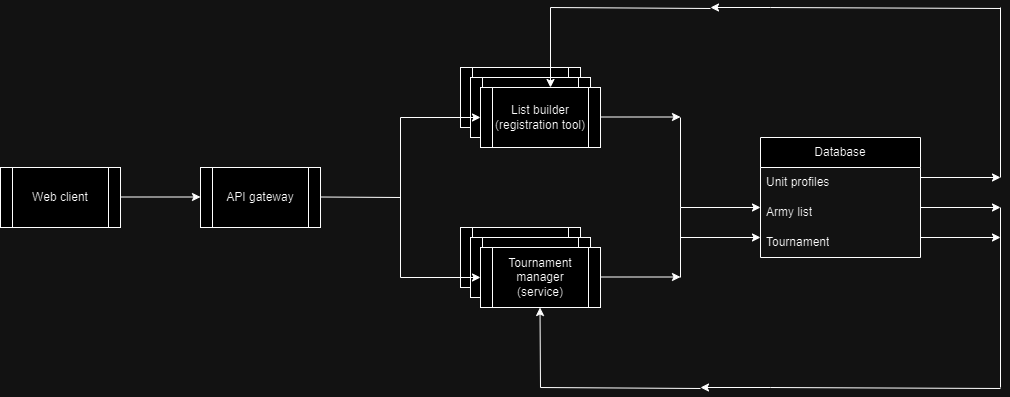

The diagram above was exported from draw.io. Its source (the exported page's mxGraphModel, read from the mxfile embedded in the PNG):
<mxGraphModel dx="973" dy="775" grid="1" gridSize="10" guides="1" tooltips="1" connect="1" arrows="1" fold="1" page="1" pageScale="1" pageWidth="850" pageHeight="1100" math="0" shadow="0">
  <root>
    <mxCell id="0" />
    <mxCell id="1" parent="0" />
    <mxCell id="IBCsO-nUGWP5DAGvni3R-49" value="List builder" style="shape=process;whiteSpace=wrap;html=1;backgroundOutline=1;" parent="1" vertex="1">
      <mxGeometry x="540" y="190" width="120" height="60" as="geometry" />
    </mxCell>
    <mxCell id="IBCsO-nUGWP5DAGvni3R-48" value="List builder" style="shape=process;whiteSpace=wrap;html=1;backgroundOutline=1;" parent="1" vertex="1">
      <mxGeometry x="550" y="200" width="120" height="60" as="geometry" />
    </mxCell>
    <mxCell id="IBCsO-nUGWP5DAGvni3R-17" value="Tournament manager" style="shape=process;whiteSpace=wrap;html=1;backgroundOutline=1;" parent="1" vertex="1">
      <mxGeometry x="540" y="350" width="120" height="60" as="geometry" />
    </mxCell>
    <mxCell id="IBCsO-nUGWP5DAGvni3R-1" value="Web client&lt;br&gt;" style="shape=process;whiteSpace=wrap;html=1;backgroundOutline=1;" parent="1" vertex="1">
      <mxGeometry x="80" y="290" width="120" height="60" as="geometry" />
    </mxCell>
    <mxCell id="IBCsO-nUGWP5DAGvni3R-2" value="API gateway" style="shape=process;whiteSpace=wrap;html=1;backgroundOutline=1;" parent="1" vertex="1">
      <mxGeometry x="280" y="290" width="120" height="60" as="geometry" />
    </mxCell>
    <mxCell id="IBCsO-nUGWP5DAGvni3R-3" value="Database" style="swimlane;fontStyle=0;childLayout=stackLayout;horizontal=1;startSize=30;horizontalStack=0;resizeParent=1;resizeParentMax=0;resizeLast=0;collapsible=1;marginBottom=0;whiteSpace=wrap;html=1;" parent="1" vertex="1">
      <mxGeometry x="840" y="260" width="160" height="120" as="geometry" />
    </mxCell>
    <mxCell id="IBCsO-nUGWP5DAGvni3R-4" value="Unit profiles" style="text;strokeColor=none;fillColor=none;align=left;verticalAlign=middle;spacingLeft=4;spacingRight=4;overflow=hidden;points=[[0,0.5],[1,0.5]];portConstraint=eastwest;rotatable=0;whiteSpace=wrap;html=1;" parent="IBCsO-nUGWP5DAGvni3R-3" vertex="1">
      <mxGeometry y="30" width="160" height="30" as="geometry" />
    </mxCell>
    <mxCell id="IBCsO-nUGWP5DAGvni3R-5" value="Army list" style="text;strokeColor=none;fillColor=none;align=left;verticalAlign=middle;spacingLeft=4;spacingRight=4;overflow=hidden;points=[[0,0.5],[1,0.5]];portConstraint=eastwest;rotatable=0;whiteSpace=wrap;html=1;" parent="IBCsO-nUGWP5DAGvni3R-3" vertex="1">
      <mxGeometry y="60" width="160" height="30" as="geometry" />
    </mxCell>
    <mxCell id="IBCsO-nUGWP5DAGvni3R-6" value="Tournament" style="text;strokeColor=none;fillColor=none;align=left;verticalAlign=middle;spacingLeft=4;spacingRight=4;overflow=hidden;points=[[0,0.5],[1,0.5]];portConstraint=eastwest;rotatable=0;whiteSpace=wrap;html=1;" parent="IBCsO-nUGWP5DAGvni3R-3" vertex="1">
      <mxGeometry y="90" width="160" height="30" as="geometry" />
    </mxCell>
    <mxCell id="IBCsO-nUGWP5DAGvni3R-7" value="" style="endArrow=none;html=1;rounded=0;" parent="1" edge="1">
      <mxGeometry width="50" height="50" relative="1" as="geometry">
        <mxPoint x="400" y="319.5" as="sourcePoint" />
        <mxPoint x="480" y="320" as="targetPoint" />
      </mxGeometry>
    </mxCell>
    <mxCell id="IBCsO-nUGWP5DAGvni3R-9" value="" style="endArrow=classic;html=1;rounded=0;" parent="1" edge="1">
      <mxGeometry width="50" height="50" relative="1" as="geometry">
        <mxPoint x="200" y="319.5" as="sourcePoint" />
        <mxPoint x="280" y="319.5" as="targetPoint" />
      </mxGeometry>
    </mxCell>
    <mxCell id="IBCsO-nUGWP5DAGvni3R-10" value="" style="endArrow=none;html=1;rounded=0;" parent="1" edge="1">
      <mxGeometry width="50" height="50" relative="1" as="geometry">
        <mxPoint x="480" y="400" as="sourcePoint" />
        <mxPoint x="480" y="240" as="targetPoint" />
      </mxGeometry>
    </mxCell>
    <mxCell id="IBCsO-nUGWP5DAGvni3R-11" value="List builder&lt;br&gt;(registration tool)" style="shape=process;whiteSpace=wrap;html=1;backgroundOutline=1;" parent="1" vertex="1">
      <mxGeometry x="560" y="210" width="120" height="60" as="geometry" />
    </mxCell>
    <mxCell id="IBCsO-nUGWP5DAGvni3R-12" value="" style="endArrow=classic;html=1;rounded=0;" parent="1" edge="1">
      <mxGeometry width="50" height="50" relative="1" as="geometry">
        <mxPoint x="480" y="240" as="sourcePoint" />
        <mxPoint x="560" y="240" as="targetPoint" />
      </mxGeometry>
    </mxCell>
    <mxCell id="IBCsO-nUGWP5DAGvni3R-15" value="Tournament manager" style="shape=process;whiteSpace=wrap;html=1;backgroundOutline=1;" parent="1" vertex="1">
      <mxGeometry x="550" y="360" width="120" height="60" as="geometry" />
    </mxCell>
    <mxCell id="IBCsO-nUGWP5DAGvni3R-13" value="" style="endArrow=classic;html=1;rounded=0;" parent="1" edge="1">
      <mxGeometry width="50" height="50" relative="1" as="geometry">
        <mxPoint x="480" y="400" as="sourcePoint" />
        <mxPoint x="560" y="400" as="targetPoint" />
      </mxGeometry>
    </mxCell>
    <mxCell id="IBCsO-nUGWP5DAGvni3R-14" value="Tournament manager&lt;br&gt;(service)" style="shape=process;whiteSpace=wrap;html=1;backgroundOutline=1;" parent="1" vertex="1">
      <mxGeometry x="560" y="370" width="120" height="60" as="geometry" />
    </mxCell>
    <mxCell id="IBCsO-nUGWP5DAGvni3R-25" value="" style="endArrow=classic;html=1;rounded=0;" parent="1" edge="1">
      <mxGeometry width="50" height="50" relative="1" as="geometry">
        <mxPoint x="760" y="360" as="sourcePoint" />
        <mxPoint x="840" y="360" as="targetPoint" />
      </mxGeometry>
    </mxCell>
    <mxCell id="IBCsO-nUGWP5DAGvni3R-27" value="" style="endArrow=classic;html=1;rounded=0;" parent="1" edge="1">
      <mxGeometry width="50" height="50" relative="1" as="geometry">
        <mxPoint x="760" y="330" as="sourcePoint" />
        <mxPoint x="840" y="330" as="targetPoint" />
      </mxGeometry>
    </mxCell>
    <mxCell id="IBCsO-nUGWP5DAGvni3R-28" value="" style="endArrow=none;html=1;rounded=0;" parent="1" edge="1">
      <mxGeometry width="50" height="50" relative="1" as="geometry">
        <mxPoint x="760" y="330" as="sourcePoint" />
        <mxPoint x="760" y="240" as="targetPoint" />
      </mxGeometry>
    </mxCell>
    <mxCell id="IBCsO-nUGWP5DAGvni3R-29" value="" style="endArrow=classic;html=1;rounded=0;" parent="1" edge="1">
      <mxGeometry width="50" height="50" relative="1" as="geometry">
        <mxPoint x="680" y="239.5" as="sourcePoint" />
        <mxPoint x="760" y="239.5" as="targetPoint" />
      </mxGeometry>
    </mxCell>
    <mxCell id="IBCsO-nUGWP5DAGvni3R-30" value="" style="endArrow=none;html=1;rounded=0;" parent="1" edge="1">
      <mxGeometry width="50" height="50" relative="1" as="geometry">
        <mxPoint x="850" y="130" as="sourcePoint" />
        <mxPoint x="1080" y="131" as="targetPoint" />
      </mxGeometry>
    </mxCell>
    <mxCell id="IBCsO-nUGWP5DAGvni3R-31" value="" style="endArrow=none;html=1;rounded=0;" parent="1" edge="1">
      <mxGeometry width="50" height="50" relative="1" as="geometry">
        <mxPoint x="1080" y="300" as="sourcePoint" />
        <mxPoint x="1080" y="130" as="targetPoint" />
      </mxGeometry>
    </mxCell>
    <mxCell id="IBCsO-nUGWP5DAGvni3R-33" value="" style="endArrow=classic;html=1;rounded=0;" parent="1" edge="1">
      <mxGeometry width="50" height="50" relative="1" as="geometry">
        <mxPoint x="1000" y="300" as="sourcePoint" />
        <mxPoint x="1080" y="300" as="targetPoint" />
      </mxGeometry>
    </mxCell>
    <mxCell id="IBCsO-nUGWP5DAGvni3R-34" value="" style="endArrow=classic;html=1;rounded=0;" parent="1" edge="1">
      <mxGeometry width="50" height="50" relative="1" as="geometry">
        <mxPoint x="850" y="130" as="sourcePoint" />
        <mxPoint x="790" y="130" as="targetPoint" />
      </mxGeometry>
    </mxCell>
    <mxCell id="IBCsO-nUGWP5DAGvni3R-35" value="" style="endArrow=none;html=1;rounded=0;" parent="1" edge="1">
      <mxGeometry width="50" height="50" relative="1" as="geometry">
        <mxPoint x="630" y="130" as="sourcePoint" />
        <mxPoint x="790" y="131" as="targetPoint" />
      </mxGeometry>
    </mxCell>
    <mxCell id="IBCsO-nUGWP5DAGvni3R-36" value="" style="endArrow=classic;html=1;rounded=0;" parent="1" edge="1">
      <mxGeometry width="50" height="50" relative="1" as="geometry">
        <mxPoint x="630" y="130" as="sourcePoint" />
        <mxPoint x="630" y="210" as="targetPoint" />
      </mxGeometry>
    </mxCell>
    <mxCell id="IBCsO-nUGWP5DAGvni3R-37" value="" style="endArrow=classic;html=1;rounded=0;" parent="1" edge="1">
      <mxGeometry width="50" height="50" relative="1" as="geometry">
        <mxPoint x="1000" y="330" as="sourcePoint" />
        <mxPoint x="1080" y="330" as="targetPoint" />
      </mxGeometry>
    </mxCell>
    <mxCell id="IBCsO-nUGWP5DAGvni3R-38" value="" style="endArrow=classic;html=1;rounded=0;" parent="1" edge="1">
      <mxGeometry width="50" height="50" relative="1" as="geometry">
        <mxPoint x="1000" y="360" as="sourcePoint" />
        <mxPoint x="1080" y="360" as="targetPoint" />
      </mxGeometry>
    </mxCell>
    <mxCell id="IBCsO-nUGWP5DAGvni3R-39" value="" style="endArrow=none;html=1;rounded=0;" parent="1" edge="1">
      <mxGeometry width="50" height="50" relative="1" as="geometry">
        <mxPoint x="1080" y="510" as="sourcePoint" />
        <mxPoint x="1080" y="330" as="targetPoint" />
      </mxGeometry>
    </mxCell>
    <mxCell id="IBCsO-nUGWP5DAGvni3R-40" value="" style="endArrow=classic;html=1;rounded=0;" parent="1" edge="1">
      <mxGeometry width="50" height="50" relative="1" as="geometry">
        <mxPoint x="680" y="399.5" as="sourcePoint" />
        <mxPoint x="760" y="399.5" as="targetPoint" />
      </mxGeometry>
    </mxCell>
    <mxCell id="IBCsO-nUGWP5DAGvni3R-41" value="" style="endArrow=none;html=1;rounded=0;" parent="1" edge="1">
      <mxGeometry width="50" height="50" relative="1" as="geometry">
        <mxPoint x="760" y="400" as="sourcePoint" />
        <mxPoint x="760" y="330" as="targetPoint" />
      </mxGeometry>
    </mxCell>
    <mxCell id="IBCsO-nUGWP5DAGvni3R-43" value="" style="endArrow=none;html=1;rounded=0;" parent="1" edge="1">
      <mxGeometry width="50" height="50" relative="1" as="geometry">
        <mxPoint x="850" y="510" as="sourcePoint" />
        <mxPoint x="1080" y="511" as="targetPoint" />
      </mxGeometry>
    </mxCell>
    <mxCell id="IBCsO-nUGWP5DAGvni3R-44" value="" style="endArrow=classic;html=1;rounded=0;" parent="1" edge="1">
      <mxGeometry width="50" height="50" relative="1" as="geometry">
        <mxPoint x="850" y="510" as="sourcePoint" />
        <mxPoint x="780" y="510" as="targetPoint" />
      </mxGeometry>
    </mxCell>
    <mxCell id="IBCsO-nUGWP5DAGvni3R-45" value="" style="endArrow=none;html=1;rounded=0;" parent="1" edge="1">
      <mxGeometry width="50" height="50" relative="1" as="geometry">
        <mxPoint x="620" y="510" as="sourcePoint" />
        <mxPoint x="780" y="511" as="targetPoint" />
      </mxGeometry>
    </mxCell>
    <mxCell id="IBCsO-nUGWP5DAGvni3R-47" value="" style="endArrow=classic;html=1;rounded=0;" parent="1" edge="1">
      <mxGeometry width="50" height="50" relative="1" as="geometry">
        <mxPoint x="620" y="510" as="sourcePoint" />
        <mxPoint x="619.5" y="430" as="targetPoint" />
      </mxGeometry>
    </mxCell>
  </root>
</mxGraphModel>